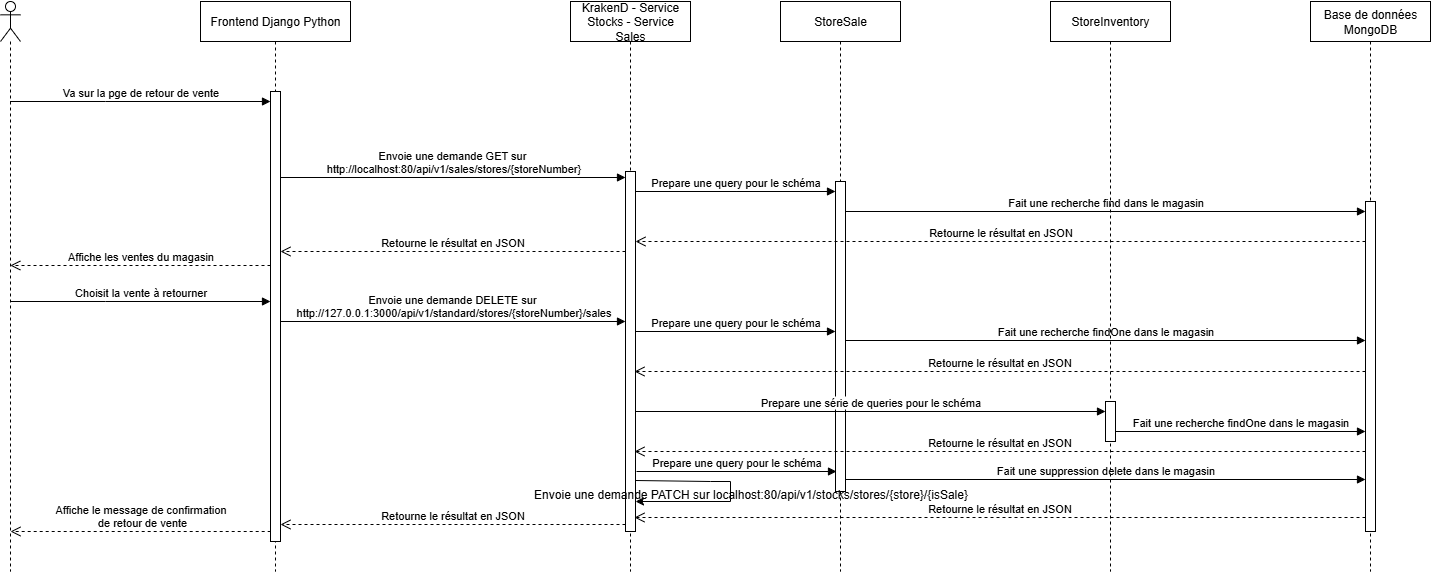

The diagram above was exported from draw.io. Its source (the exported page's mxGraphModel, read from the mxfile embedded in the PNG):
<mxGraphModel dx="1665" dy="757" grid="1" gridSize="10" guides="1" tooltips="1" connect="1" arrows="1" fold="1" page="1" pageScale="1" pageWidth="850" pageHeight="1100" math="0" shadow="0">
  <root>
    <mxCell id="0" />
    <mxCell id="1" parent="0" />
    <mxCell id="aM9ryv3xv72pqoxQDRHE-5" value="Frontend Django Python" style="shape=umlLifeline;perimeter=lifelinePerimeter;whiteSpace=wrap;html=1;container=0;dropTarget=0;collapsible=0;recursiveResize=0;outlineConnect=0;portConstraint=eastwest;newEdgeStyle={&quot;edgeStyle&quot;:&quot;elbowEdgeStyle&quot;,&quot;elbow&quot;:&quot;vertical&quot;,&quot;curved&quot;:0,&quot;rounded&quot;:0};" parent="1" vertex="1">
      <mxGeometry x="260" y="30" width="150" height="570" as="geometry" />
    </mxCell>
    <mxCell id="aM9ryv3xv72pqoxQDRHE-6" value="" style="html=1;points=[];perimeter=orthogonalPerimeter;outlineConnect=0;targetShapes=umlLifeline;portConstraint=eastwest;newEdgeStyle={&quot;edgeStyle&quot;:&quot;elbowEdgeStyle&quot;,&quot;elbow&quot;:&quot;vertical&quot;,&quot;curved&quot;:0,&quot;rounded&quot;:0};" parent="aM9ryv3xv72pqoxQDRHE-5" vertex="1">
      <mxGeometry x="70" y="90" width="10" height="450" as="geometry" />
    </mxCell>
    <mxCell id="aM9ryv3xv72pqoxQDRHE-7" value="Va sur la pge de retour de vente" style="html=1;verticalAlign=bottom;endArrow=block;edgeStyle=elbowEdgeStyle;elbow=vertical;curved=0;rounded=0;" parent="1" source="00wRDX6nhMXzsEndpYq1-1" target="aM9ryv3xv72pqoxQDRHE-6" edge="1">
      <mxGeometry x="0.0019" relative="1" as="geometry">
        <mxPoint x="80" y="130" as="sourcePoint" />
        <Array as="points">
          <mxPoint x="165" y="130" />
        </Array>
        <mxPoint x="300" y="130" as="targetPoint" />
        <mxPoint as="offset" />
      </mxGeometry>
    </mxCell>
    <mxCell id="00wRDX6nhMXzsEndpYq1-1" value="" style="shape=umlLifeline;perimeter=lifelinePerimeter;whiteSpace=wrap;html=1;container=1;dropTarget=0;collapsible=0;recursiveResize=0;outlineConnect=0;portConstraint=eastwest;newEdgeStyle={&quot;curved&quot;:0,&quot;rounded&quot;:0};participant=umlActor;" parent="1" vertex="1">
      <mxGeometry x="60" y="30" width="20" height="570" as="geometry" />
    </mxCell>
    <mxCell id="00wRDX6nhMXzsEndpYq1-3" value="KrakenD - Service Stocks - Service Sales" style="shape=umlLifeline;perimeter=lifelinePerimeter;whiteSpace=wrap;html=1;container=0;dropTarget=0;collapsible=0;recursiveResize=0;outlineConnect=0;portConstraint=eastwest;newEdgeStyle={&quot;edgeStyle&quot;:&quot;elbowEdgeStyle&quot;,&quot;elbow&quot;:&quot;vertical&quot;,&quot;curved&quot;:0,&quot;rounded&quot;:0};" parent="1" vertex="1">
      <mxGeometry x="630" y="30" width="120" height="570" as="geometry" />
    </mxCell>
    <mxCell id="00wRDX6nhMXzsEndpYq1-4" value="" style="html=1;points=[];perimeter=orthogonalPerimeter;outlineConnect=0;targetShapes=umlLifeline;portConstraint=eastwest;newEdgeStyle={&quot;edgeStyle&quot;:&quot;elbowEdgeStyle&quot;,&quot;elbow&quot;:&quot;vertical&quot;,&quot;curved&quot;:0,&quot;rounded&quot;:0};" parent="00wRDX6nhMXzsEndpYq1-3" vertex="1">
      <mxGeometry x="55" y="170" width="10" height="360" as="geometry" />
    </mxCell>
    <mxCell id="00wRDX6nhMXzsEndpYq1-5" value="StoreSale" style="shape=umlLifeline;perimeter=lifelinePerimeter;whiteSpace=wrap;html=1;container=0;dropTarget=0;collapsible=0;recursiveResize=0;outlineConnect=0;portConstraint=eastwest;newEdgeStyle={&quot;edgeStyle&quot;:&quot;elbowEdgeStyle&quot;,&quot;elbow&quot;:&quot;vertical&quot;,&quot;curved&quot;:0,&quot;rounded&quot;:0};" parent="1" vertex="1">
      <mxGeometry x="840" y="30" width="120" height="570" as="geometry" />
    </mxCell>
    <mxCell id="00wRDX6nhMXzsEndpYq1-6" value="" style="html=1;points=[];perimeter=orthogonalPerimeter;outlineConnect=0;targetShapes=umlLifeline;portConstraint=eastwest;newEdgeStyle={&quot;edgeStyle&quot;:&quot;elbowEdgeStyle&quot;,&quot;elbow&quot;:&quot;vertical&quot;,&quot;curved&quot;:0,&quot;rounded&quot;:0};" parent="00wRDX6nhMXzsEndpYq1-5" vertex="1">
      <mxGeometry x="55" y="180" width="10" height="310" as="geometry" />
    </mxCell>
    <mxCell id="00wRDX6nhMXzsEndpYq1-7" value="Base de données MongoDB" style="shape=umlLifeline;perimeter=lifelinePerimeter;whiteSpace=wrap;html=1;container=0;dropTarget=0;collapsible=0;recursiveResize=0;outlineConnect=0;portConstraint=eastwest;newEdgeStyle={&quot;edgeStyle&quot;:&quot;elbowEdgeStyle&quot;,&quot;elbow&quot;:&quot;vertical&quot;,&quot;curved&quot;:0,&quot;rounded&quot;:0};" parent="1" vertex="1">
      <mxGeometry x="1370" y="30" width="120" height="570" as="geometry" />
    </mxCell>
    <mxCell id="00wRDX6nhMXzsEndpYq1-8" value="" style="html=1;points=[];perimeter=orthogonalPerimeter;outlineConnect=0;targetShapes=umlLifeline;portConstraint=eastwest;newEdgeStyle={&quot;edgeStyle&quot;:&quot;elbowEdgeStyle&quot;,&quot;elbow&quot;:&quot;vertical&quot;,&quot;curved&quot;:0,&quot;rounded&quot;:0};" parent="00wRDX6nhMXzsEndpYq1-7" vertex="1">
      <mxGeometry x="55" y="200" width="10" height="330" as="geometry" />
    </mxCell>
    <mxCell id="00wRDX6nhMXzsEndpYq1-10" value="Envoie une demande GET sur&amp;nbsp;&lt;div&gt;http://localhost:80/api/v1/sales/stores/{storeNumber}&lt;/div&gt;" style="html=1;verticalAlign=bottom;endArrow=block;edgeStyle=elbowEdgeStyle;elbow=vertical;curved=0;rounded=0;" parent="1" source="aM9ryv3xv72pqoxQDRHE-6" edge="1">
      <mxGeometry x="0.0029" relative="1" as="geometry">
        <mxPoint x="325" y="206" as="sourcePoint" />
        <Array as="points">
          <mxPoint x="445.51965517241376" y="206" />
        </Array>
        <mxPoint x="685" y="206" as="targetPoint" />
        <mxPoint as="offset" />
      </mxGeometry>
    </mxCell>
    <mxCell id="00wRDX6nhMXzsEndpYq1-11" value="Prepare une query pour le schéma" style="html=1;verticalAlign=bottom;endArrow=block;edgeStyle=elbowEdgeStyle;elbow=vertical;curved=0;rounded=0;" parent="1" source="00wRDX6nhMXzsEndpYq1-4" target="00wRDX6nhMXzsEndpYq1-6" edge="1">
      <mxGeometry relative="1" as="geometry">
        <mxPoint x="710" y="220" as="sourcePoint" />
        <Array as="points">
          <mxPoint x="795.5196551724138" y="220" />
        </Array>
        <mxPoint x="955.1896551724137" y="220" as="targetPoint" />
      </mxGeometry>
    </mxCell>
    <mxCell id="00wRDX6nhMXzsEndpYq1-12" value="Fait une recherche find dans le magasin" style="html=1;verticalAlign=bottom;endArrow=block;edgeStyle=elbowEdgeStyle;elbow=vertical;curved=0;rounded=0;" parent="1" source="00wRDX6nhMXzsEndpYq1-6" target="00wRDX6nhMXzsEndpYq1-8" edge="1">
      <mxGeometry relative="1" as="geometry">
        <mxPoint x="920" y="240" as="sourcePoint" />
        <Array as="points">
          <mxPoint x="1020.5196551724139" y="240" />
        </Array>
        <mxPoint x="1190" y="240" as="targetPoint" />
      </mxGeometry>
    </mxCell>
    <mxCell id="00wRDX6nhMXzsEndpYq1-13" value="Retourne le résultat en JSON" style="html=1;verticalAlign=bottom;endArrow=open;dashed=1;endSize=8;edgeStyle=elbowEdgeStyle;elbow=vertical;curved=0;rounded=0;" parent="1" source="00wRDX6nhMXzsEndpYq1-8" target="00wRDX6nhMXzsEndpYq1-4" edge="1">
      <mxGeometry relative="1" as="geometry">
        <mxPoint x="930" y="270" as="targetPoint" />
        <Array as="points">
          <mxPoint x="995.3333333333333" y="270" />
        </Array>
        <mxPoint x="1125.3333333333333" y="270" as="sourcePoint" />
      </mxGeometry>
    </mxCell>
    <mxCell id="00wRDX6nhMXzsEndpYq1-14" value="Retourne le résultat en JSON" style="html=1;verticalAlign=bottom;endArrow=open;dashed=1;endSize=8;edgeStyle=elbowEdgeStyle;elbow=vertical;curved=0;rounded=0;" parent="1" source="00wRDX6nhMXzsEndpYq1-4" target="aM9ryv3xv72pqoxQDRHE-6" edge="1">
      <mxGeometry relative="1" as="geometry">
        <mxPoint x="350" y="280" as="targetPoint" />
        <Array as="points">
          <mxPoint x="530.3333333333333" y="280" />
        </Array>
        <mxPoint x="680" y="280" as="sourcePoint" />
      </mxGeometry>
    </mxCell>
    <mxCell id="00wRDX6nhMXzsEndpYq1-15" value="Affiche les ventes du magasin" style="html=1;verticalAlign=bottom;endArrow=open;dashed=1;endSize=8;edgeStyle=elbowEdgeStyle;elbow=vertical;curved=0;rounded=0;" parent="1" source="aM9ryv3xv72pqoxQDRHE-6" edge="1">
      <mxGeometry relative="1" as="geometry">
        <mxPoint x="69.81034482758605" y="293.9999999999999" as="targetPoint" />
        <Array as="points">
          <mxPoint x="145.33333333333331" y="294" />
        </Array>
        <mxPoint x="315" y="293.9999999999999" as="sourcePoint" />
      </mxGeometry>
    </mxCell>
    <mxCell id="QYnrCnWb-zoRaerSnOy_-1" value="Choisit la vente à retourner" style="html=1;verticalAlign=bottom;endArrow=block;edgeStyle=elbowEdgeStyle;elbow=vertical;curved=0;rounded=0;" parent="1" edge="1">
      <mxGeometry x="0.0019" relative="1" as="geometry">
        <mxPoint x="70" y="330" as="sourcePoint" />
        <Array as="points">
          <mxPoint x="165" y="330" />
        </Array>
        <mxPoint x="330" y="330" as="targetPoint" />
        <mxPoint as="offset" />
      </mxGeometry>
    </mxCell>
    <mxCell id="QYnrCnWb-zoRaerSnOy_-2" value="Envoie une demande DELETE sur&amp;nbsp;&lt;div&gt;http://127.0.0.1:3000/api/v1/standard/stores/{storeNumber}/sales&lt;/div&gt;" style="html=1;verticalAlign=bottom;endArrow=block;edgeStyle=elbowEdgeStyle;elbow=vertical;curved=0;rounded=0;" parent="1" edge="1">
      <mxGeometry x="0.0029" relative="1" as="geometry">
        <mxPoint x="340" y="350" as="sourcePoint" />
        <Array as="points">
          <mxPoint x="445.51965517241376" y="350" />
        </Array>
        <mxPoint x="685" y="350" as="targetPoint" />
        <mxPoint as="offset" />
      </mxGeometry>
    </mxCell>
    <mxCell id="QYnrCnWb-zoRaerSnOy_-3" value="Prepare une query pour le schéma" style="html=1;verticalAlign=bottom;endArrow=block;edgeStyle=elbowEdgeStyle;elbow=vertical;curved=0;rounded=0;" parent="1" source="00wRDX6nhMXzsEndpYq1-4" target="00wRDX6nhMXzsEndpYq1-6" edge="1">
      <mxGeometry relative="1" as="geometry">
        <mxPoint x="700" y="360" as="sourcePoint" />
        <Array as="points">
          <mxPoint x="800.5196551724138" y="360" />
        </Array>
        <mxPoint x="870" y="360" as="targetPoint" />
      </mxGeometry>
    </mxCell>
    <mxCell id="QYnrCnWb-zoRaerSnOy_-4" value="Fait une recherche findOne dans le magasin" style="html=1;verticalAlign=bottom;endArrow=block;edgeStyle=elbowEdgeStyle;elbow=vertical;curved=0;rounded=0;" parent="1" target="00wRDX6nhMXzsEndpYq1-8" edge="1">
      <mxGeometry relative="1" as="geometry">
        <mxPoint x="905" y="369" as="sourcePoint" />
        <Array as="points">
          <mxPoint x="1025.5196551724139" y="369" />
        </Array>
        <mxPoint x="1145" y="369" as="targetPoint" />
      </mxGeometry>
    </mxCell>
    <mxCell id="QYnrCnWb-zoRaerSnOy_-5" value="Retourne le résultat en JSON" style="html=1;verticalAlign=bottom;endArrow=open;dashed=1;endSize=8;edgeStyle=elbowEdgeStyle;elbow=vertical;curved=0;rounded=0;" parent="1" source="00wRDX6nhMXzsEndpYq1-8" edge="1">
      <mxGeometry relative="1" as="geometry">
        <mxPoint x="694" y="400" as="targetPoint" />
        <Array as="points">
          <mxPoint x="994.3333333333333" y="400" />
        </Array>
        <mxPoint x="1144" y="400" as="sourcePoint" />
      </mxGeometry>
    </mxCell>
    <mxCell id="QYnrCnWb-zoRaerSnOy_-6" value="Prepare une query pour le schéma" style="html=1;verticalAlign=bottom;endArrow=block;edgeStyle=elbowEdgeStyle;elbow=vertical;curved=0;rounded=0;" parent="1" edge="1">
      <mxGeometry relative="1" as="geometry">
        <mxPoint x="696" y="500" as="sourcePoint" />
        <Array as="points">
          <mxPoint x="801.5196551724138" y="500" />
        </Array>
        <mxPoint x="896" y="500" as="targetPoint" />
      </mxGeometry>
    </mxCell>
    <mxCell id="QYnrCnWb-zoRaerSnOy_-7" value="Fait une suppression delete dans le magasin" style="html=1;verticalAlign=bottom;endArrow=block;edgeStyle=elbowEdgeStyle;elbow=vertical;curved=0;rounded=0;" parent="1" edge="1">
      <mxGeometry relative="1" as="geometry">
        <mxPoint x="905" y="508" as="sourcePoint" />
        <Array as="points">
          <mxPoint x="1025.5196551724139" y="508" />
        </Array>
        <mxPoint x="1425" y="508" as="targetPoint" />
      </mxGeometry>
    </mxCell>
    <mxCell id="QYnrCnWb-zoRaerSnOy_-8" value="Retourne le résultat en JSON" style="html=1;verticalAlign=bottom;endArrow=open;dashed=1;endSize=8;edgeStyle=elbowEdgeStyle;elbow=vertical;curved=0;rounded=0;" parent="1" edge="1">
      <mxGeometry relative="1" as="geometry">
        <mxPoint x="694" y="546" as="targetPoint" />
        <Array as="points">
          <mxPoint x="994.3333333333333" y="546" />
        </Array>
        <mxPoint x="1425" y="546" as="sourcePoint" />
      </mxGeometry>
    </mxCell>
    <mxCell id="QYnrCnWb-zoRaerSnOy_-9" value="Retourne le résultat en JSON" style="html=1;verticalAlign=bottom;endArrow=open;dashed=1;endSize=8;edgeStyle=elbowEdgeStyle;elbow=vertical;curved=0;rounded=0;" parent="1" edge="1">
      <mxGeometry relative="1" as="geometry">
        <mxPoint x="340" y="553" as="targetPoint" />
        <Array as="points">
          <mxPoint x="530.3333333333333" y="553" />
        </Array>
        <mxPoint x="685" y="553" as="sourcePoint" />
      </mxGeometry>
    </mxCell>
    <mxCell id="QYnrCnWb-zoRaerSnOy_-10" value="Affiche le message de confirmation&lt;div&gt;&amp;nbsp;de retour de vente&lt;/div&gt;" style="html=1;verticalAlign=bottom;endArrow=open;dashed=1;endSize=8;edgeStyle=elbowEdgeStyle;elbow=vertical;curved=0;rounded=0;" parent="1" edge="1">
      <mxGeometry relative="1" as="geometry">
        <mxPoint x="70" y="560" as="targetPoint" />
        <Array as="points">
          <mxPoint x="145.52298850574726" y="560.0000000000001" />
        </Array>
        <mxPoint x="330.18965517241395" y="560.0000000000001" as="sourcePoint" />
      </mxGeometry>
    </mxCell>
    <mxCell id="QYnrCnWb-zoRaerSnOy_-11" value="StoreInventory" style="shape=umlLifeline;perimeter=lifelinePerimeter;whiteSpace=wrap;html=1;container=0;dropTarget=0;collapsible=0;recursiveResize=0;outlineConnect=0;portConstraint=eastwest;newEdgeStyle={&quot;edgeStyle&quot;:&quot;elbowEdgeStyle&quot;,&quot;elbow&quot;:&quot;vertical&quot;,&quot;curved&quot;:0,&quot;rounded&quot;:0};" parent="1" vertex="1">
      <mxGeometry x="1110" y="30" width="120" height="570" as="geometry" />
    </mxCell>
    <mxCell id="QYnrCnWb-zoRaerSnOy_-12" value="" style="html=1;points=[];perimeter=orthogonalPerimeter;outlineConnect=0;targetShapes=umlLifeline;portConstraint=eastwest;newEdgeStyle={&quot;edgeStyle&quot;:&quot;elbowEdgeStyle&quot;,&quot;elbow&quot;:&quot;vertical&quot;,&quot;curved&quot;:0,&quot;rounded&quot;:0};" parent="QYnrCnWb-zoRaerSnOy_-11" vertex="1">
      <mxGeometry x="55" y="400" width="10" height="40" as="geometry" />
    </mxCell>
    <mxCell id="QYnrCnWb-zoRaerSnOy_-13" value="Prepare une série de queries pour le schéma" style="html=1;verticalAlign=bottom;endArrow=block;edgeStyle=elbowEdgeStyle;elbow=vertical;curved=0;rounded=0;" parent="1" source="00wRDX6nhMXzsEndpYq1-4" target="QYnrCnWb-zoRaerSnOy_-12" edge="1">
      <mxGeometry relative="1" as="geometry">
        <mxPoint x="700" y="440" as="sourcePoint" />
        <Array as="points">
          <mxPoint x="805.5196551724139" y="440" />
        </Array>
        <mxPoint x="1100" y="440" as="targetPoint" />
      </mxGeometry>
    </mxCell>
    <mxCell id="QYnrCnWb-zoRaerSnOy_-14" value="Fait une recherche findOne dans le magasin" style="html=1;verticalAlign=bottom;endArrow=block;edgeStyle=elbowEdgeStyle;elbow=vertical;curved=0;rounded=0;" parent="1" source="QYnrCnWb-zoRaerSnOy_-12" target="00wRDX6nhMXzsEndpYq1-8" edge="1">
      <mxGeometry relative="1" as="geometry">
        <mxPoint x="1190" y="460" as="sourcePoint" />
        <Array as="points">
          <mxPoint x="1290.5196551724139" y="460" />
        </Array>
        <mxPoint x="1400" y="460" as="targetPoint" />
      </mxGeometry>
    </mxCell>
    <mxCell id="QYnrCnWb-zoRaerSnOy_-15" value="Retourne le résultat en JSON" style="html=1;verticalAlign=bottom;endArrow=open;dashed=1;endSize=8;edgeStyle=elbowEdgeStyle;elbow=vertical;curved=0;rounded=0;" parent="1" edge="1">
      <mxGeometry relative="1" as="geometry">
        <mxPoint x="694" y="480" as="targetPoint" />
        <Array as="points">
          <mxPoint x="994.3333333333333" y="480" />
        </Array>
        <mxPoint x="1425" y="480" as="sourcePoint" />
      </mxGeometry>
    </mxCell>
    <mxCell id="D--Nn3KBdy9s7z8_C3L3-1" value="" style="endArrow=classic;html=1;rounded=0;" edge="1" parent="1" target="00wRDX6nhMXzsEndpYq1-4">
      <mxGeometry width="50" height="50" relative="1" as="geometry">
        <mxPoint x="695" y="509" as="sourcePoint" />
        <mxPoint x="820" y="600" as="targetPoint" />
        <Array as="points">
          <mxPoint x="770" y="510" />
          <mxPoint x="790" y="510" />
          <mxPoint x="790" y="530" />
        </Array>
      </mxGeometry>
    </mxCell>
    <mxCell id="D--Nn3KBdy9s7z8_C3L3-2" value="Envoie une demande PATCH sur localhost:80/api/v1/stocks/stores/{store}/{isSale}" style="text;html=1;align=center;verticalAlign=middle;resizable=0;points=[];autosize=1;strokeColor=none;fillColor=none;" vertex="1" parent="1">
      <mxGeometry x="580" y="508" width="460" height="30" as="geometry" />
    </mxCell>
  </root>
</mxGraphModel>